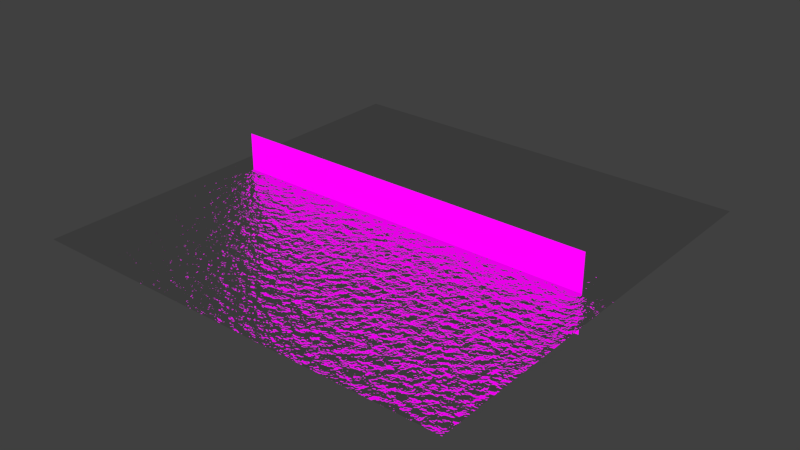 # Source: ms_sea.blend  (saved by Blender 2.76.0; exported with 4.5.12 LTS)
import bpy
from mathutils import Matrix  # noqa: F401  (used for matrix-valued properties, if any)

bpy.ops.wm.read_factory_settings(use_empty=True)
scene = bpy.context.scene
scene.name = 'Scene'

# ---- collections
col_collection_1 = bpy.data.collections.new('Collection 1'); scene.collection.children.link(col_collection_1)

# ---- images (referenced by path relative to the original .blend; pixels are not part of the script)
import os
ASSET_DIR = os.environ.get("B2B_ASSET_DIR", "")  # directory of the original .blend (textures are referenced by path, not embedded)
HERE = os.path.dirname(os.path.abspath(__file__))  # packed textures are extracted next to this script under _unpacked/

def load_image(name, relpath, width, height, colorspace="sRGB"):
    """Load a texture the original file referenced (path relative to the .blend, or extracted next to this script)."""
    p = next((c for c in (os.path.join(HERE, relpath), os.path.join(ASSET_DIR, relpath)) if relpath and os.path.exists(c)), "")
    if p:
        img = bpy.data.images.load(p, check_existing=True)
        img.name = name
    else:  # same state as the original file: an image datablock whose file is absent (Cycles renders it pink)
        img = bpy.data.images.new(name, width, height)
        img.source = "FILE"
        img.filepath = "//" + (relpath or name)
    img.colorspace_settings.name = colorspace
    return img
img_am_see_jpg = load_image('am_see.jpg', 'am_see.jpg', 1024, 1024, 'sRGB')

# ---- materials (node trees are filled in below, after node groups)
mat_material = bpy.data.materials.new('Material')
mat_material.alpha_threshold = 0.0
mat_material.roughness = 0.5
mat_glossy = bpy.data.materials.new('Glossy')
mat_glossy.alpha_threshold = 0.0
mat_glossy.roughness = 0.5

# ---- material node trees
mat_material.use_nodes = True; mat_material.node_tree.nodes.clear()
_N = mat_material.node_tree.nodes; _L = mat_material.node_tree.links
n0 = _N.new('ShaderNodeOutputMaterial'); n0.name = 'Material Output'; n0.location = (300, 300)
n1 = _N.new('ShaderNodeTexImage'); n1.name = 'Image Texture'; n1.location = (-180, 300)
n1.width = 140
n1.image = img_am_see_jpg
n2 = _N.new('ShaderNodeEmission'); n2.name = 'Emission'; n2.location = (110, 300)
_L.new(n2.outputs[0], n0.inputs[0])
_L.new(n1.outputs[0], n2.inputs[0])
n0.is_active_output = True
mat_glossy.use_nodes = True; mat_glossy.node_tree.nodes.clear()
_N = mat_glossy.node_tree.nodes; _L = mat_glossy.node_tree.links
n0 = _N.new('ShaderNodeBsdfAnisotropic'); n0.name = 'Glossy BSDF'; n0.location = (100, 300)
n0.distribution = 'BECKMANN'
n0.inputs[1].default_value = 0.0
n1 = _N.new('ShaderNodeOutputMaterial'); n1.name = 'Material Output'; n1.location = (668, 300)
n2 = _N.new('ShaderNodeTexNoise'); n2.name = 'Noise Texture'; n2.location = (215, 91)
n2.inputs[2].default_value = 56.7
n3 = _N.new('ShaderNodeMath'); n3.name = 'Math'; n3.location = (463, 162)
n3.operation = 'MULTIPLY'
n4 = _N.new('ShaderNodeDisplacement'); n4.name = 'Displacement'; n4.location = (0, 0)
n4.inputs[1].default_value = 0.0
n4.inputs[2].default_value = 0.1
_L.new(n0.outputs[0], n1.inputs[0])
_L.new(n2.outputs[1], n3.inputs[0])
_L.new(n3.outputs[0], n4.inputs[0])
_L.new(n4.outputs[0], n1.inputs[2])
n1.is_active_output = True

# ---- world
world_world = bpy.data.worlds.new('World'); scene.world = world_world
world_world.color = (0.05088, 0.05088, 0.05088)
world_world.use_sun_shadow = False
world_world.sun_shadow_jitter_overblur = 0.0
world_world.cycles.sampling_method = 'MANUAL'
world_world.cycles.sample_map_resolution = 256

# ---- meshes
me_plane_003 = bpy.data.meshes.new('Plane.003')
me_plane_003.from_pydata([(-6.995, -1.422, 0.0), (6.995, -1.422, 0.0), (-6.995, 1.422, 0.0), (6.995, 1.422, 0.0)], [], [(0, 1, 3, 2)])
_uv = me_plane_003.uv_layers.new(name='UVMap')
_uv.uv.foreach_set('vector', [0.0, 0.0, 1.0, 0.0, 1.0, 1.0, 0.0, 1.0])
me_plane_003.materials.append(mat_material)
me_plane_003.use_remesh_preserve_volume = False
me_plane_003.use_remesh_preserve_attributes = False
me_plane_003.use_mirror_vertex_groups = False
me_plane_003.update()
me_plane = bpy.data.meshes.new('Plane')
me_plane.from_pydata([(-1.0, -1.0, 0.0), (1.0, -1.0, 0.0), (-1.0, 1.0, 0.0), (1.0, 1.0, 0.0)], [], [(0, 1, 3, 2)])
me_plane.materials.append(mat_glossy)
me_plane.use_remesh_preserve_volume = False
me_plane.use_remesh_preserve_attributes = False
me_plane.use_mirror_vertex_groups = False
me_plane.update()

# ---- objects
ob_plane_001 = bpy.data.objects.new('Plane.001', me_plane_003)
ob_plane = bpy.data.objects.new('Plane', me_plane)

# ---- transforms, parenting, visibility, modifiers, constraints
ob_plane_001.location = (0.0, 0.0, 0.0)
ob_plane_001.rotation_euler = (1.571, 2.22e-16, 2.22e-16)
ob_plane_001.lineart.crease_threshold = 0.0
ob_plane.location = (0.0, 0.0, 0.0)
ob_plane.scale = (7.951, 7.951, 7.951)
ob_plane.lineart.crease_threshold = 0.0

# ---- collection membership
col_collection_1.objects.link(ob_plane_001)
col_collection_1.objects.link(ob_plane)

# ---- scene / render settings (as saved in the file)
scene.frame_start = 1; scene.frame_end = 250; scene.frame_set(1)
scene.render.engine = 'CYCLES'
scene.render.resolution_percentage = 50
scene.render.dither_intensity = 0.0
scene.cycles.use_denoising = False
scene.cycles.samples = 10
scene.cycles.sampling_pattern = 'TABULATED_SOBOL'
scene.cycles.light_sampling_threshold = 0.0
scene.cycles.use_adaptive_sampling = False
scene.cycles.use_light_tree = False
scene.cycles.blur_glossy = 0.0
scene.cycles.pixel_filter_type = 'GAUSSIAN'
scene.cycles.sample_clamp_indirect = 0.0
scene.view_settings.view_transform = 'Standard'
bpy.context.view_layer.update()

# ---- added for rendering (the .blend has no active camera): camera
cam_auto = bpy.data.cameras.new('AutoCamera')
cam_auto.lens = 50.0
cam_auto.sensor_width = 36.0
cam_auto.clip_end = 1000.0
ob_auto_camera = bpy.data.objects.new('AutoCamera', cam_auto)
scene.collection.objects.link(ob_auto_camera)
ob_auto_camera.location = (20.9718, -25.1662, 16.7774)
ob_auto_camera.rotation_euler = (1.09748, -7.21219e-08, 0.694738)
scene.camera = ob_auto_camera
bpy.context.view_layer.update()
